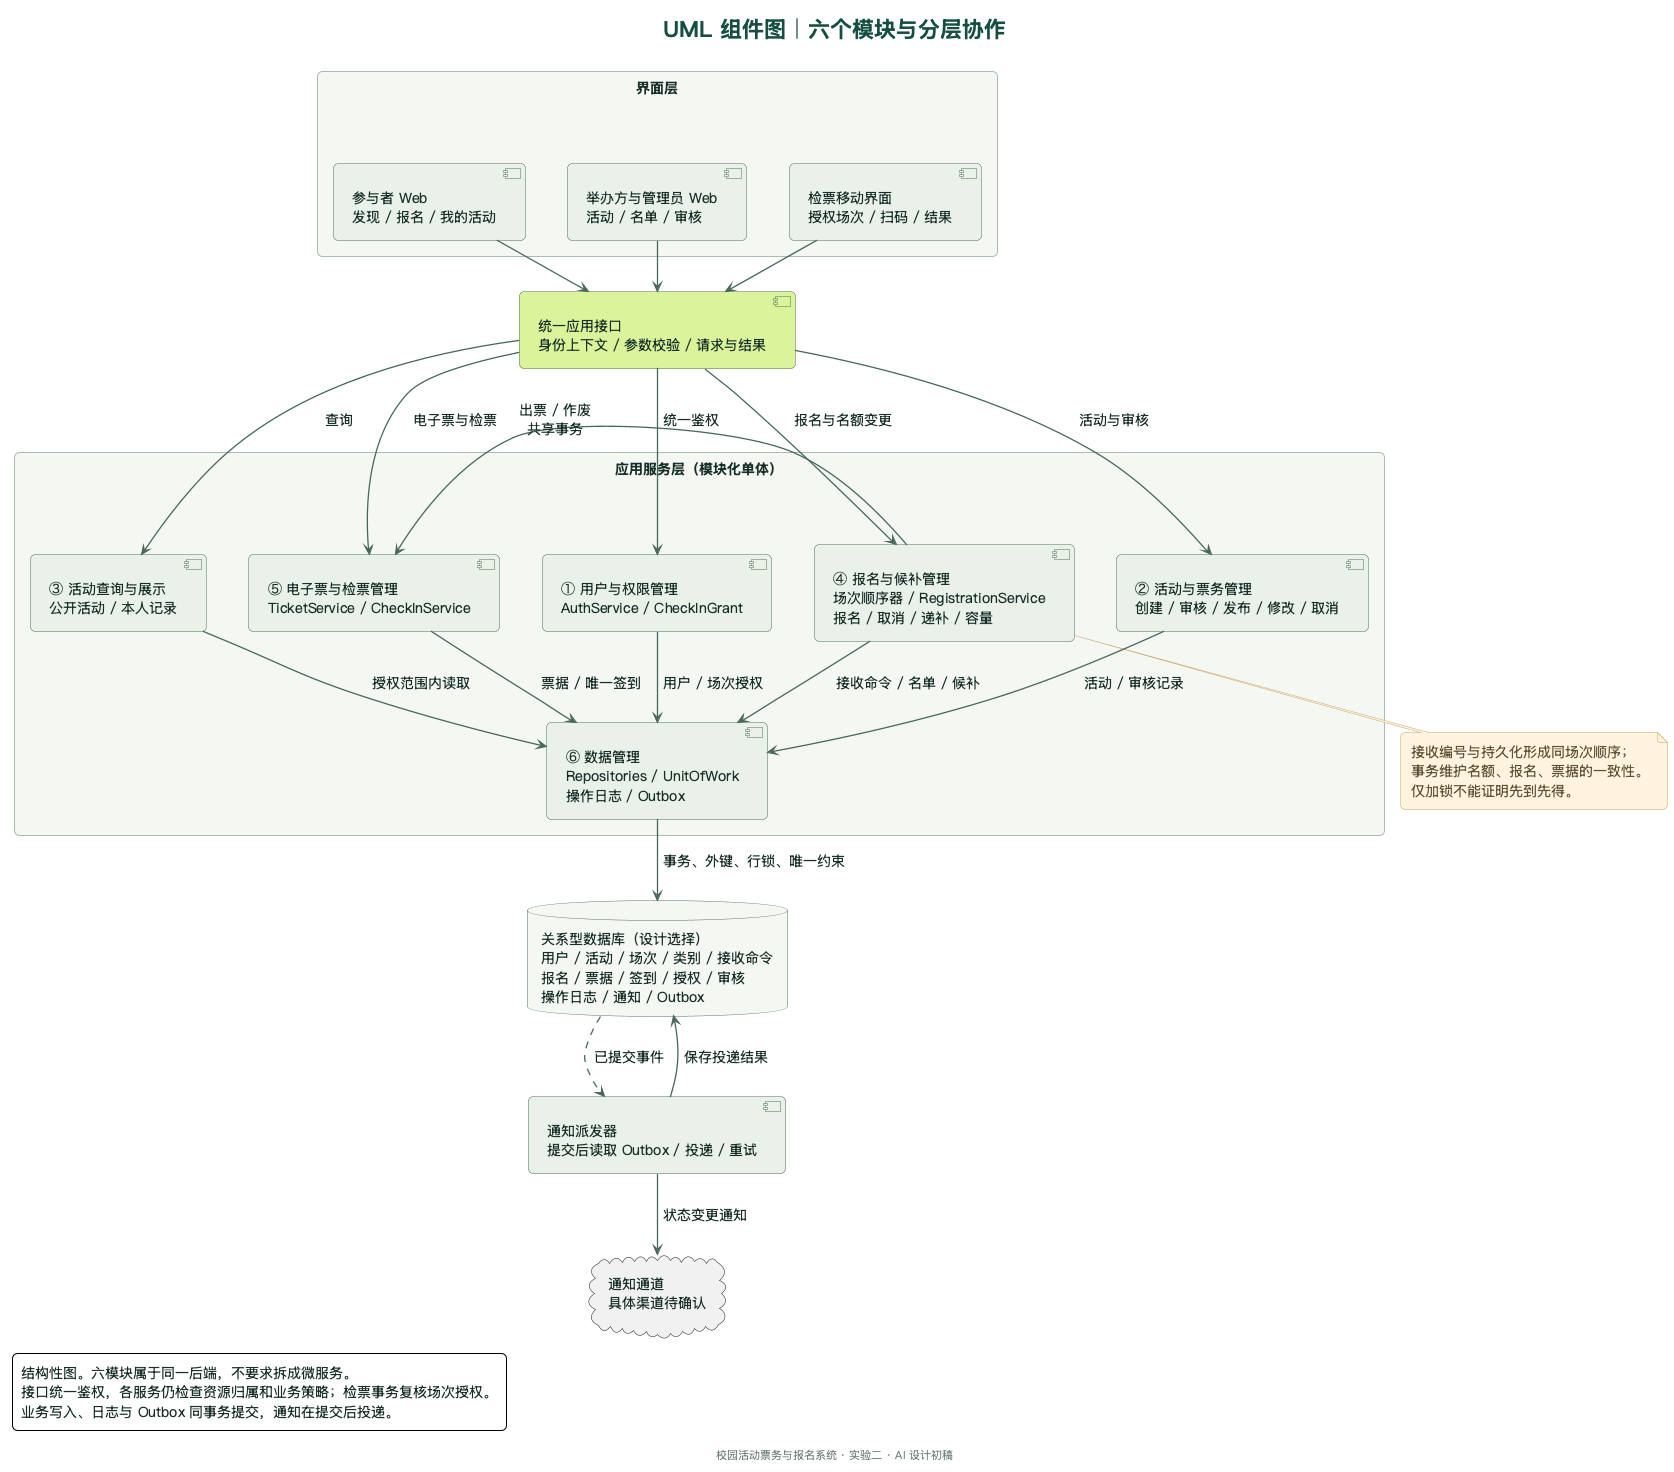

The diagram above was rendered by PlantUML. Its source (embedded in the PNG):
@startuml
!pragma layout smetana
!include _style.iuml
title UML 组件图｜六个模块与分层协作
top to bottom direction

rectangle "界面层" {
  component "参与者 Web\n发现 / 报名 / 我的活动" as ParticipantUI
  component "举办方与管理员 Web\n活动 / 名单 / 审核" as AdminUI
  component "检票移动界面\n授权场次 / 扫码 / 结果" as CheckUI
  ParticipantUI -[hidden]right-> AdminUI
  AdminUI -[hidden]right-> CheckUI
}
component "统一应用接口\n身份上下文 / 参数校验 / 请求与结果" as API #DAF29A

rectangle "应用服务层（模块化单体）" {
  component "① 用户与权限管理\nAuthService / CheckInGrant" as Auth
  component "② 活动与票务管理\n创建 / 审核 / 发布 / 修改 / 取消" as Event
  component "③ 活动查询与展示\n公开活动 / 本人记录" as Query
  component "④ 报名与候补管理\n场次顺序器 / RegistrationService\n报名 / 取消 / 递补 / 容量" as Reg
  component "⑤ 电子票与检票管理\nTicketService / CheckInService" as Ticket
  component "⑥ 数据管理\nRepositories / UnitOfWork\n操作日志 / Outbox" as Data
  Event -[hidden]right-> Query
  Query -[hidden]right-> Reg
  Reg -right-> Ticket : 出票 / 作废\n共享事务
}
database "关系型数据库（设计选择）\n用户 / 活动 / 场次 / 类别 / 接收命令\n报名 / 票据 / 签到 / 授权 / 审核\n操作日志 / 通知 / Outbox" as DB
component "通知派发器\n提交后读取 Outbox / 投递 / 重试" as Dispatcher
cloud "通知通道\n具体渠道待确认" as Channel

ParticipantUI --> API
AdminUI --> API
CheckUI --> API
API --> Auth : 统一鉴权
API --> Event : 活动与审核
API --> Query : 查询
API --> Reg : 报名与名额变更
API --> Ticket : 电子票与检票
Auth --> Data : 用户 / 场次授权
Event --> Data : 活动 / 审核记录
Query --> Data : 授权范围内读取
Reg --> Data : 接收命令 / 名单 / 候补
Ticket --> Data : 票据 / 唯一签到
Data --> DB : 事务、外键、行锁、唯一约束
DB ..> Dispatcher : 已提交事件
Dispatcher --> Channel : 状态变更通知
Dispatcher --> DB : 保存投递结果

note bottom of Reg
  接收编号与持久化形成同场次顺序；
  事务维护名额、报名、票据的一致性。
  仅加锁不能证明先到先得。
end note
legend left
  结构性图。六模块属于同一后端，不要求拆成微服务。
  接口统一鉴权，各服务仍检查资源归属和业务策略；检票事务复核场次授权。
  业务写入、日志与 Outbox 同事务提交，通知在提交后投递。
endlegend
@enduml